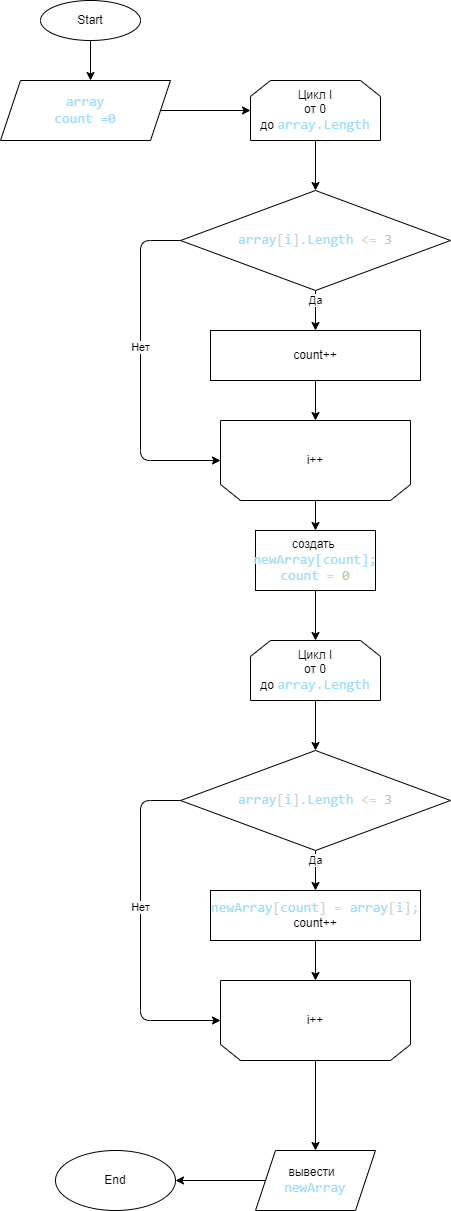

The diagram above was exported from draw.io. Its source (the exported page's mxGraphModel, read from the mxfile embedded in the PNG):
<mxGraphModel dx="480" dy="2528" grid="1" gridSize="10" guides="1" tooltips="1" connect="1" arrows="1" fold="1" page="1" pageScale="1" pageWidth="827" pageHeight="1169" math="0" shadow="0">
  <root>
    <mxCell id="0" />
    <mxCell id="1" parent="0" />
    <mxCell id="22" style="edgeStyle=none;html=1;" edge="1" parent="1" source="3">
      <mxGeometry relative="1" as="geometry">
        <mxPoint x="140" y="-2220" as="targetPoint" />
      </mxGeometry>
    </mxCell>
    <mxCell id="3" value="Start" style="ellipse;whiteSpace=wrap;html=1;" vertex="1" parent="1">
      <mxGeometry x="90" y="-2300" width="100" height="40" as="geometry" />
    </mxCell>
    <mxCell id="5" value="&lt;span style=&quot;color: rgb(156 , 220 , 254) ; font-family: &amp;#34;consolas&amp;#34; ; font-size: 14px ; text-align: left&quot;&gt;array&lt;/span&gt;&lt;br style=&quot;color: rgb(156 , 220 , 254) ; font-family: &amp;#34;consolas&amp;#34; ; font-size: 14px ; text-align: left&quot;&gt;&lt;span style=&quot;color: rgb(156 , 220 , 254) ; font-family: &amp;#34;consolas&amp;#34; ; font-size: 14px ; text-align: left&quot;&gt;count =0&lt;/span&gt;" style="shape=parallelogram;perimeter=parallelogramPerimeter;whiteSpace=wrap;html=1;fixedSize=1;" vertex="1" parent="1">
      <mxGeometry x="50" y="-2220" width="170" height="60" as="geometry" />
    </mxCell>
    <mxCell id="13" value="" style="edgeStyle=none;html=1;" edge="1" parent="1" source="10" target="12">
      <mxGeometry relative="1" as="geometry" />
    </mxCell>
    <mxCell id="10" value="Цикл I&lt;br&gt;от 0 до&amp;nbsp;&lt;span lang=&quot;EN-US&quot; style=&quot;font-size: 10.5pt ; line-height: 115% ; font-family: &amp;#34;consolas&amp;#34; ; color: #9cdcfe&quot;&gt;array&lt;/span&gt;&lt;span lang=&quot;EN-US&quot; style=&quot;font-size: 10.5pt ; line-height: 115% ; font-family: &amp;#34;consolas&amp;#34; ; color: #d4d4d4&quot;&gt;.&lt;/span&gt;&lt;span lang=&quot;EN-US&quot; style=&quot;font-size: 10.5pt ; line-height: 115% ; font-family: &amp;#34;consolas&amp;#34; ; color: #9cdcfe&quot;&gt;Length&lt;/span&gt;" style="shape=loopLimit;whiteSpace=wrap;html=1;" vertex="1" parent="1">
      <mxGeometry x="300" y="-2220" width="130" height="60" as="geometry" />
    </mxCell>
    <mxCell id="11" value="" style="edgeStyle=none;html=1;" edge="1" parent="1" source="5" target="10">
      <mxGeometry relative="1" as="geometry" />
    </mxCell>
    <mxCell id="15" value="" style="edgeStyle=none;html=1;" edge="1" parent="1" source="12" target="14">
      <mxGeometry relative="1" as="geometry" />
    </mxCell>
    <mxCell id="23" value="Да&lt;br&gt;" style="edgeLabel;html=1;align=center;verticalAlign=middle;resizable=0;points=[];" vertex="1" connectable="0" parent="15">
      <mxGeometry x="-0.4485" y="-1" relative="1" as="geometry">
        <mxPoint x="1" y="-1" as="offset" />
      </mxGeometry>
    </mxCell>
    <mxCell id="26" style="edgeStyle=none;html=1;entryX=1;entryY=0.5;entryDx=0;entryDy=0;exitX=0;exitY=0.5;exitDx=0;exitDy=0;" edge="1" parent="1" source="12" target="17">
      <mxGeometry relative="1" as="geometry">
        <mxPoint x="190" y="-1850" as="targetPoint" />
        <Array as="points">
          <mxPoint x="190" y="-2060" />
          <mxPoint x="190" y="-1840" />
        </Array>
      </mxGeometry>
    </mxCell>
    <mxCell id="27" value="Нет&lt;br&gt;" style="edgeLabel;html=1;align=center;verticalAlign=middle;resizable=0;points=[];" vertex="1" connectable="0" parent="26">
      <mxGeometry x="-0.2183" y="3" relative="1" as="geometry">
        <mxPoint x="-3" y="14" as="offset" />
      </mxGeometry>
    </mxCell>
    <mxCell id="12" value="&lt;span lang=&quot;EN-US&quot; style=&quot;font-size: 10.5pt ; line-height: 115% ; font-family: &amp;#34;consolas&amp;#34; ; color: #9cdcfe&quot;&gt;array&lt;/span&gt;&lt;span lang=&quot;EN-US&quot; style=&quot;font-size: 10.5pt ; line-height: 115% ; font-family: &amp;#34;consolas&amp;#34; ; color: #d4d4d4&quot;&gt;[&lt;/span&gt;&lt;span lang=&quot;EN-US&quot; style=&quot;font-size: 10.5pt ; line-height: 115% ; font-family: &amp;#34;consolas&amp;#34; ; color: #9cdcfe&quot;&gt;i&lt;/span&gt;&lt;span lang=&quot;EN-US&quot; style=&quot;font-size: 10.5pt ; line-height: 115% ; font-family: &amp;#34;consolas&amp;#34; ; color: #d4d4d4&quot;&gt;].&lt;/span&gt;&lt;span lang=&quot;EN-US&quot; style=&quot;font-size: 10.5pt ; line-height: 115% ; font-family: &amp;#34;consolas&amp;#34; ; color: #9cdcfe&quot;&gt;Length&lt;/span&gt;&lt;span lang=&quot;EN-US&quot; style=&quot;font-size: 10.5pt ; line-height: 115% ; font-family: &amp;#34;consolas&amp;#34; ; color: #d4d4d4&quot;&gt; &amp;lt;= &lt;/span&gt;&lt;span lang=&quot;EN-US&quot; style=&quot;font-size: 10.5pt ; line-height: 115% ; font-family: &amp;#34;consolas&amp;#34; ; color: #b5cea8&quot;&gt;3&lt;/span&gt;" style="rhombus;whiteSpace=wrap;html=1;" vertex="1" parent="1">
      <mxGeometry x="230" y="-2110" width="270" height="100" as="geometry" />
    </mxCell>
    <mxCell id="19" style="edgeStyle=none;html=1;entryX=0.5;entryY=1;entryDx=0;entryDy=0;" edge="1" parent="1" source="14" target="17">
      <mxGeometry relative="1" as="geometry" />
    </mxCell>
    <mxCell id="14" value="count++" style="whiteSpace=wrap;html=1;" vertex="1" parent="1">
      <mxGeometry x="260" y="-1970" width="210" height="50" as="geometry" />
    </mxCell>
    <mxCell id="29" value="" style="edgeStyle=none;html=1;" edge="1" parent="1" source="17" target="28">
      <mxGeometry relative="1" as="geometry" />
    </mxCell>
    <mxCell id="17" value="i++" style="shape=loopLimit;whiteSpace=wrap;html=1;direction=west;" vertex="1" parent="1">
      <mxGeometry x="270" y="-1880" width="190" height="80" as="geometry" />
    </mxCell>
    <mxCell id="46" style="edgeStyle=none;html=1;entryX=0.5;entryY=0;entryDx=0;entryDy=0;" edge="1" parent="1" source="28" target="38">
      <mxGeometry relative="1" as="geometry" />
    </mxCell>
    <mxCell id="28" value="создать&amp;nbsp;&lt;br&gt;&lt;span lang=&quot;EN-US&quot; style=&quot;font-size: 10.5pt ; line-height: 115% ; font-family: &amp;#34;consolas&amp;#34; ; color: #9cdcfe&quot;&gt;newArray[count];&lt;br&gt;&lt;span lang=&quot;EN-US&quot; style=&quot;font-size: 10.5pt ; line-height: 115% ; font-family: &amp;#34;consolas&amp;#34;&quot;&gt;count&lt;/span&gt;&lt;span lang=&quot;EN-US&quot; style=&quot;font-size: 10.5pt ; line-height: 115% ; font-family: &amp;#34;consolas&amp;#34; ; color: #d4d4d4&quot;&gt; = &lt;/span&gt;&lt;span lang=&quot;EN-US&quot; style=&quot;font-size: 10.5pt ; line-height: 115% ; font-family: &amp;#34;consolas&amp;#34; ; color: #b5cea8&quot;&gt;0&lt;/span&gt;&lt;br&gt;&lt;/span&gt;&lt;span lang=&quot;EN-US&quot; style=&quot;font-size: 10.5pt ; line-height: 115% ; font-family: &amp;#34;consolas&amp;#34; ; color: #d4d4d4&quot;&gt;&lt;/span&gt;" style="whiteSpace=wrap;html=1;" vertex="1" parent="1">
      <mxGeometry x="305" y="-1770" width="120" height="60" as="geometry" />
    </mxCell>
    <mxCell id="37" value="" style="edgeStyle=none;html=1;" edge="1" parent="1" source="38" target="43">
      <mxGeometry relative="1" as="geometry" />
    </mxCell>
    <mxCell id="38" value="Цикл I&lt;br&gt;от 0 до&amp;nbsp;&lt;span lang=&quot;EN-US&quot; style=&quot;font-size: 10.5pt ; line-height: 115% ; font-family: &amp;#34;consolas&amp;#34; ; color: #9cdcfe&quot;&gt;array&lt;/span&gt;&lt;span lang=&quot;EN-US&quot; style=&quot;font-size: 10.5pt ; line-height: 115% ; font-family: &amp;#34;consolas&amp;#34; ; color: #d4d4d4&quot;&gt;.&lt;/span&gt;&lt;span lang=&quot;EN-US&quot; style=&quot;font-size: 10.5pt ; line-height: 115% ; font-family: &amp;#34;consolas&amp;#34; ; color: #9cdcfe&quot;&gt;Length&lt;/span&gt;" style="shape=loopLimit;whiteSpace=wrap;html=1;" vertex="1" parent="1">
      <mxGeometry x="300" y="-1660" width="130" height="60" as="geometry" />
    </mxCell>
    <mxCell id="39" value="" style="edgeStyle=none;html=1;" edge="1" parent="1" source="43" target="44">
      <mxGeometry relative="1" as="geometry" />
    </mxCell>
    <mxCell id="40" value="Да&lt;br&gt;" style="edgeLabel;html=1;align=center;verticalAlign=middle;resizable=0;points=[];" vertex="1" connectable="0" parent="39">
      <mxGeometry x="-0.4485" y="-1" relative="1" as="geometry">
        <mxPoint x="1" y="-1" as="offset" />
      </mxGeometry>
    </mxCell>
    <mxCell id="41" style="edgeStyle=none;html=1;entryX=1;entryY=0.5;entryDx=0;entryDy=0;exitX=0;exitY=0.5;exitDx=0;exitDy=0;" edge="1" parent="1" source="43" target="45">
      <mxGeometry relative="1" as="geometry">
        <mxPoint x="190" y="-1290" as="targetPoint" />
        <Array as="points">
          <mxPoint x="190" y="-1500" />
          <mxPoint x="190" y="-1280" />
        </Array>
      </mxGeometry>
    </mxCell>
    <mxCell id="42" value="Нет&lt;br&gt;" style="edgeLabel;html=1;align=center;verticalAlign=middle;resizable=0;points=[];" vertex="1" connectable="0" parent="41">
      <mxGeometry x="-0.2183" y="3" relative="1" as="geometry">
        <mxPoint x="-3" y="14" as="offset" />
      </mxGeometry>
    </mxCell>
    <mxCell id="43" value="&lt;span lang=&quot;EN-US&quot; style=&quot;font-size: 10.5pt ; line-height: 115% ; font-family: &amp;#34;consolas&amp;#34; ; color: #9cdcfe&quot;&gt;array&lt;/span&gt;&lt;span lang=&quot;EN-US&quot; style=&quot;font-size: 10.5pt ; line-height: 115% ; font-family: &amp;#34;consolas&amp;#34; ; color: #d4d4d4&quot;&gt;[&lt;/span&gt;&lt;span lang=&quot;EN-US&quot; style=&quot;font-size: 10.5pt ; line-height: 115% ; font-family: &amp;#34;consolas&amp;#34; ; color: #9cdcfe&quot;&gt;i&lt;/span&gt;&lt;span lang=&quot;EN-US&quot; style=&quot;font-size: 10.5pt ; line-height: 115% ; font-family: &amp;#34;consolas&amp;#34; ; color: #d4d4d4&quot;&gt;].&lt;/span&gt;&lt;span lang=&quot;EN-US&quot; style=&quot;font-size: 10.5pt ; line-height: 115% ; font-family: &amp;#34;consolas&amp;#34; ; color: #9cdcfe&quot;&gt;Length&lt;/span&gt;&lt;span lang=&quot;EN-US&quot; style=&quot;font-size: 10.5pt ; line-height: 115% ; font-family: &amp;#34;consolas&amp;#34; ; color: #d4d4d4&quot;&gt; &amp;lt;= &lt;/span&gt;&lt;span lang=&quot;EN-US&quot; style=&quot;font-size: 10.5pt ; line-height: 115% ; font-family: &amp;#34;consolas&amp;#34; ; color: #b5cea8&quot;&gt;3&lt;/span&gt;" style="rhombus;whiteSpace=wrap;html=1;" vertex="1" parent="1">
      <mxGeometry x="230" y="-1550" width="270" height="100" as="geometry" />
    </mxCell>
    <mxCell id="53" style="edgeStyle=none;html=1;exitX=0.5;exitY=1;exitDx=0;exitDy=0;entryX=0.5;entryY=1;entryDx=0;entryDy=0;" edge="1" parent="1" source="44" target="45">
      <mxGeometry relative="1" as="geometry" />
    </mxCell>
    <mxCell id="44" value="&lt;span lang=&quot;EN-US&quot; style=&quot;font-size: 10.5pt ; line-height: 115% ; font-family: &amp;#34;consolas&amp;#34; ; color: #9cdcfe&quot;&gt;newArray&lt;/span&gt;&lt;span lang=&quot;EN-US&quot; style=&quot;font-size: 10.5pt ; line-height: 115% ; font-family: &amp;#34;consolas&amp;#34; ; color: #d4d4d4&quot;&gt;[&lt;/span&gt;&lt;span lang=&quot;EN-US&quot; style=&quot;font-size: 10.5pt ; line-height: 115% ; font-family: &amp;#34;consolas&amp;#34; ; color: #9cdcfe&quot;&gt;count&lt;/span&gt;&lt;span lang=&quot;EN-US&quot; style=&quot;font-size: 10.5pt ; line-height: 115% ; font-family: &amp;#34;consolas&amp;#34; ; color: #d4d4d4&quot;&gt;] = &lt;/span&gt;&lt;span lang=&quot;EN-US&quot; style=&quot;font-size: 10.5pt ; line-height: 115% ; font-family: &amp;#34;consolas&amp;#34; ; color: #9cdcfe&quot;&gt;array&lt;/span&gt;&lt;span lang=&quot;EN-US&quot; style=&quot;font-size: 10.5pt ; line-height: 115% ; font-family: &amp;#34;consolas&amp;#34; ; color: #d4d4d4&quot;&gt;[&lt;/span&gt;&lt;span lang=&quot;EN-US&quot; style=&quot;font-size: 10.5pt ; line-height: 115% ; font-family: &amp;#34;consolas&amp;#34; ; color: #9cdcfe&quot;&gt;i&lt;/span&gt;&lt;span lang=&quot;EN-US&quot; style=&quot;font-size: 10.5pt ; line-height: 115% ; font-family: &amp;#34;consolas&amp;#34; ; color: #d4d4d4&quot;&gt;];&lt;/span&gt;&lt;br&gt;count++" style="whiteSpace=wrap;html=1;" vertex="1" parent="1">
      <mxGeometry x="260" y="-1410" width="210" height="50" as="geometry" />
    </mxCell>
    <mxCell id="48" value="" style="edgeStyle=none;html=1;" edge="1" parent="1" source="45" target="47">
      <mxGeometry relative="1" as="geometry" />
    </mxCell>
    <mxCell id="45" value="i++" style="shape=loopLimit;whiteSpace=wrap;html=1;direction=west;" vertex="1" parent="1">
      <mxGeometry x="270" y="-1320" width="190" height="80" as="geometry" />
    </mxCell>
    <mxCell id="50" value="" style="edgeStyle=none;html=1;" edge="1" parent="1" source="47" target="49">
      <mxGeometry relative="1" as="geometry" />
    </mxCell>
    <mxCell id="47" value="вывести&amp;nbsp;&amp;nbsp;&lt;br&gt;&lt;span lang=&quot;EN-US&quot; style=&quot;font-size: 10.5pt ; line-height: 115% ; font-family: &amp;#34;consolas&amp;#34; ; color: #9cdcfe&quot;&gt;newArray&lt;/span&gt;" style="shape=parallelogram;perimeter=parallelogramPerimeter;whiteSpace=wrap;html=1;fixedSize=1;" vertex="1" parent="1">
      <mxGeometry x="305" y="-1150" width="120" height="60" as="geometry" />
    </mxCell>
    <mxCell id="49" value="End" style="ellipse;whiteSpace=wrap;html=1;" vertex="1" parent="1">
      <mxGeometry x="105" y="-1150" width="120" height="60" as="geometry" />
    </mxCell>
  </root>
</mxGraphModel>